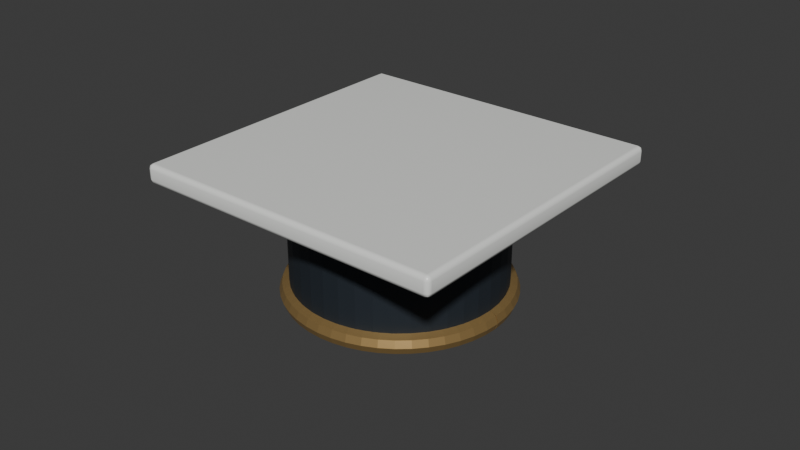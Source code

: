 # Source: recessed-square.blend  (saved by Blender 5.2.44; exported with 4.5.12 LTS)
import bpy
from mathutils import Matrix  # noqa: F401  (used for matrix-valued properties, if any)

bpy.ops.wm.read_factory_settings(use_empty=True)
scene = bpy.context.scene
scene.name = 'Scene'

# ---- collections
col_collection = bpy.data.collections.new('Collection'); scene.collection.children.link(col_collection)

# ---- materials (node trees are filled in below, after node groups)
mat_porcelain_white = bpy.data.materials.new('porcelain-white')
mat_porcelain_white.diffuse_color = (0.87, 0.88, 0.85, 1.0)
mat_graphite_metal = bpy.data.materials.new('graphite-metal')
mat_graphite_metal.diffuse_color = (0.025, 0.034, 0.045, 1.0)
mat_champagne_brass = bpy.data.materials.new('champagne-brass')
mat_champagne_brass.diffuse_color = (0.55, 0.36, 0.14, 1.0)
mat_warm_light = bpy.data.materials.new('warm-light')
mat_warm_light.diffuse_color = (0.98, 0.75, 0.4, 1.0)

# ---- material node trees
mat_porcelain_white.use_nodes = True; mat_porcelain_white.node_tree.nodes.clear()
_N = mat_porcelain_white.node_tree.nodes; _L = mat_porcelain_white.node_tree.links
n0 = _N.new('ShaderNodeBsdfPrincipled'); n0.name = 'Principled BSDF'; n0.location = (-200, 100)
n0.inputs[0].default_value = (0.87, 0.88, 0.85, 1.0)
n0.inputs[2].default_value = 0.32
n0.inputs[10].default_value = 0.005
n1 = _N.new('ShaderNodeOutputMaterial'); n1.name = 'Material Output'; n1.location = (200, 100)
_L.new(n0.outputs[0], n1.inputs[0])
n1.is_active_output = True
mat_graphite_metal.use_nodes = True; mat_graphite_metal.node_tree.nodes.clear()
_N = mat_graphite_metal.node_tree.nodes; _L = mat_graphite_metal.node_tree.links
n0 = _N.new('ShaderNodeBsdfPrincipled'); n0.name = 'Principled BSDF'; n0.location = (-200, 100)
n0.inputs[0].default_value = (0.025, 0.034, 0.045, 1.0)
n0.inputs[1].default_value = 0.3
n0.inputs[2].default_value = 0.55
n0.inputs[10].default_value = 0.005
n1 = _N.new('ShaderNodeOutputMaterial'); n1.name = 'Material Output'; n1.location = (200, 100)
_L.new(n0.outputs[0], n1.inputs[0])
n1.is_active_output = True
mat_champagne_brass.use_nodes = True; mat_champagne_brass.node_tree.nodes.clear()
_N = mat_champagne_brass.node_tree.nodes; _L = mat_champagne_brass.node_tree.links
n0 = _N.new('ShaderNodeBsdfPrincipled'); n0.name = 'Principled BSDF'; n0.location = (-200, 100)
n0.inputs[0].default_value = (0.55, 0.36, 0.14, 1.0)
n0.inputs[1].default_value = 0.7
n0.inputs[2].default_value = 0.38
n0.inputs[10].default_value = 0.005
n1 = _N.new('ShaderNodeOutputMaterial'); n1.name = 'Material Output'; n1.location = (200, 100)
_L.new(n0.outputs[0], n1.inputs[0])
n1.is_active_output = True
mat_warm_light.use_nodes = True; mat_warm_light.node_tree.nodes.clear()
_N = mat_warm_light.node_tree.nodes; _L = mat_warm_light.node_tree.links
n0 = _N.new('ShaderNodeBsdfPrincipled'); n0.name = 'Principled BSDF'; n0.location = (-200, 100)
n0.inputs[0].default_value = (0.98, 0.75, 0.4, 1.0)
n0.inputs[2].default_value = 0.4
n0.inputs[10].default_value = 0.005
n0.inputs[27].default_value = (0.98, 0.75, 0.4, 1.0)
n0.inputs[28].default_value = 0.7
n1 = _N.new('ShaderNodeOutputMaterial'); n1.name = 'Material Output'; n1.location = (200, 100)
_L.new(n0.outputs[0], n1.inputs[0])
n1.is_active_output = True

# ---- world
world_world = bpy.data.worlds.new('World'); scene.world = world_world
world_world.use_nodes = True; world_world.node_tree.nodes.clear()
_N = world_world.node_tree.nodes; _L = world_world.node_tree.links
n0 = _N.new('ShaderNodeOutputWorld'); n0.name = 'World Output'; n0.location = (200, 100)
n1 = _N.new('ShaderNodeBackground'); n1.name = 'Background'; n1.location = (-200, 100)
n1.inputs[0].default_value = (0.05088, 0.05088, 0.05088, 1.0)
_L.new(n1.outputs[0], n0.inputs[0])
n0.is_active_output = True
world_world.color = (0.05088, 0.05088, 0.05088)
world_world.sun_shadow_jitter_overblur = 0.0

# ---- meshes
me_cube_208 = bpy.data.meshes.new('Cube.208')
me_cube_208.from_pydata([(-0.0485, -0.0485, 0.03886), (-0.0485, -0.05, 0.0404), (-0.05, -0.0485, 0.0404), (-0.0485, -0.04956, 0.03931), (-0.04937, -0.04937, 0.03951), (-0.04956, -0.04956, 0.0404), (-0.04956, -0.0485, 0.03931), (-0.0485, -0.05, 0.04347), (-0.0485, -0.0485, 0.045), (-0.05, -0.0485, 0.04347), (-0.0485, -0.04956, 0.04455), (-0.04937, -0.04937, 0.04435), (-0.04956, -0.0485, 0.04455), (-0.04956, -0.04956, 0.04347), (-0.0485, 0.0485, 0.03886), (-0.05, 0.0485, 0.0404), (-0.0485, 0.05, 0.0404), (-0.04956, 0.0485, 0.03931), (-0.04937, 0.04937, 0.03951), (-0.04956, 0.04956, 0.0404), (-0.0485, 0.04956, 0.03931), (-0.0485, 0.0485, 0.045), (-0.0485, 0.05, 0.04347), (-0.05, 0.0485, 0.04347), (-0.0485, 0.04956, 0.04455), (-0.04937, 0.04937, 0.04435), (-0.04956, 0.04956, 0.04347), (-0.04956, 0.0485, 0.04455), (0.0485, -0.0485, 0.03886), (0.05, -0.0485, 0.0404), (0.0485, -0.05, 0.0404), (0.04956, -0.0485, 0.03931), (0.04937, -0.04937, 0.03951), (0.04956, -0.04956, 0.0404), (0.0485, -0.04956, 0.03931), (0.0485, -0.0485, 0.045), (0.0485, -0.05, 0.04347), (0.05, -0.0485, 0.04347), (0.0485, -0.04956, 0.04455), (0.04937, -0.04937, 0.04435), (0.04956, -0.04956, 0.04347), (0.04956, -0.0485, 0.04455), (0.0485, 0.0485, 0.03886), (0.0485, 0.05, 0.0404), (0.05, 0.0485, 0.0404), (0.0485, 0.04956, 0.03931), (0.04937, 0.04937, 0.03951), (0.04956, 0.04956, 0.0404), (0.04956, 0.0485, 0.03931), (0.0485, 0.0485, 0.045), (0.05, 0.0485, 0.04347), (0.0485, 0.05, 0.04347), (0.04956, 0.0485, 0.04455), (0.04937, 0.04937, 0.04435), (0.04956, 0.04956, 0.04347), (0.0485, 0.04956, 0.04455)], [], [(0, 3, 4, 6), (1, 5, 4, 3), (2, 6, 4, 5), (7, 10, 11, 13), (8, 12, 11, 10), (9, 13, 11, 12), (14, 17, 18, 20), (15, 19, 18, 17), (16, 20, 18, 19), (21, 24, 25, 27), (22, 26, 25, 24), (23, 27, 25, 26), (28, 31, 32, 34), (29, 33, 32, 31), (30, 34, 32, 33), (35, 38, 39, 41), (36, 40, 39, 38), (37, 41, 39, 40), (42, 45, 46, 48), (43, 47, 46, 45), (44, 48, 46, 47), (49, 52, 53, 55), (50, 54, 53, 52), (51, 55, 53, 54), (14, 0, 6, 17), (17, 6, 2, 15), (1, 7, 13, 5), (5, 13, 9, 2), (8, 21, 27, 12), (12, 27, 23, 9), (22, 16, 19, 26), (26, 19, 15, 23), (42, 14, 20, 45), (45, 20, 16, 43), (21, 49, 55, 24), (24, 55, 51, 22), (50, 44, 47, 54), (54, 47, 43, 51), (28, 42, 48, 31), (31, 48, 44, 29), (49, 35, 41, 52), (52, 41, 37, 50), (36, 30, 33, 40), (40, 33, 29, 37), (0, 28, 34, 3), (3, 34, 30, 1), (35, 8, 10, 38), (38, 10, 7, 36), (14, 42, 28, 0), (2, 9, 23, 15), (30, 36, 7, 1), (49, 21, 8, 35), (16, 22, 51, 43), (44, 50, 37, 29)])
_uv = me_cube_208.uv_layers.new(name='UVMap')
_uv.uv.foreach_set('vector', [0.1287, 0.7462, 0.1287, 0.75, 0.1266, 0.75, 0.125, 0.7462, 0.4375, 0.9962, 0.4375, 1.0, 0.4014, 1.0, 0.375, 0.9963, 0.4375, 0.00375, 0.375, 0.00375, 0.375, 0.001585, 0.4375, 0.0, 0.5625, 0.9963, 0.625, 0.9963, 0.625, 0.9984, 0.5625, 1.0, 0.8713, 0.7463, 0.875, 0.7462, 0.875, 0.7484, 0.8712, 0.75, 0.5625, 0.00375, 0.5625, 0.0, 0.5986, 0.0, 0.625, 0.00375, 0.1287, 0.5037, 0.125, 0.5037, 0.125, 0.5016, 0.1287, 0.5, 0.4375, 0.2462, 0.4375, 0.25, 0.3882, 0.2508, 0.375, 0.2463, 0.4375, 0.2537, 0.375, 0.2537, 0.3882, 0.2508, 0.4375, 0.25, 0.8712, 0.5037, 0.8712, 0.5, 0.8734, 0.5, 0.875, 0.5038, 0.5625, 0.2537, 0.5625, 0.25, 0.6118, 0.2492, 0.625, 0.2537, 0.5625, 0.2463, 0.625, 0.2463, 0.6118, 0.2492, 0.5625, 0.25, 0.3713, 0.7463, 0.375, 0.7462, 0.3838, 0.75, 0.3731, 0.7519, 0.4375, 0.7462, 0.4375, 0.75, 0.3838, 0.75, 0.375, 0.7462, 0.4375, 0.7537, 0.3731, 0.7519, 0.3838, 0.75, 0.4375, 0.75, 0.6287, 0.7462, 0.6269, 0.7519, 0.6167, 0.7495, 0.625, 0.7462, 0.5625, 0.7537, 0.5625, 0.75, 0.6167, 0.7495, 0.6269, 0.7519, 0.5625, 0.7463, 0.625, 0.7462, 0.6167, 0.7495, 0.5625, 0.75, 0.3713, 0.5037, 0.3731, 0.4981, 0.3833, 0.5005, 0.375, 0.5037, 0.4375, 0.4962, 0.4375, 0.5, 0.3833, 0.5005, 0.3731, 0.4981, 0.4375, 0.5037, 0.375, 0.5037, 0.3833, 0.5005, 0.4375, 0.5, 0.6287, 0.5037, 0.625, 0.5037, 0.6162, 0.5, 0.6269, 0.4981, 0.5625, 0.5038, 0.5625, 0.5, 0.6162, 0.5, 0.625, 0.5037, 0.5625, 0.4963, 0.6269, 0.4981, 0.6162, 0.5, 0.5625, 0.5, 0.1287, 0.5037, 0.1287, 0.7462, 0.125, 0.7462, 0.125, 0.5037, 0.375, 0.2463, 0.375, 0.00375, 0.4375, 0.00375, 0.4375, 0.2462, 0.4375, 0.9962, 0.5625, 0.9963, 0.5625, 1.0, 0.4375, 1.0, 0.4375, 0.0, 0.5625, 0.0, 0.5625, 0.00375, 0.4375, 0.00375, 0.8713, 0.7463, 0.8712, 0.5037, 0.875, 0.5038, 0.875, 0.7462, 0.625, 0.00375, 0.625, 0.2463, 0.5625, 0.2463, 0.5625, 0.00375, 0.5625, 0.2537, 0.4375, 0.2537, 0.4375, 0.25, 0.5625, 0.25, 0.5625, 0.25, 0.4375, 0.25, 0.4375, 0.2462, 0.5625, 0.2463, 0.3713, 0.5037, 0.1287, 0.5037, 0.1287, 0.5, 0.3731, 0.4981, 0.3731, 0.4981, 0.375, 0.2537, 0.4375, 0.2537, 0.4375, 0.4962, 0.8712, 0.5037, 0.6287, 0.5037, 0.6269, 0.4981, 0.8712, 0.5, 0.625, 0.2537, 0.6269, 0.4981, 0.5625, 0.4963, 0.5625, 0.2537, 0.5625, 0.5038, 0.4375, 0.5037, 0.4375, 0.5, 0.5625, 0.5, 0.5625, 0.5, 0.4375, 0.5, 0.4375, 0.4962, 0.5625, 0.4963, 0.3713, 0.7463, 0.3713, 0.5037, 0.375, 0.5037, 0.375, 0.7462, 0.375, 0.7462, 0.375, 0.5037, 0.4375, 0.5037, 0.4375, 0.7462, 0.6287, 0.5037, 0.6287, 0.7462, 0.625, 0.7462, 0.625, 0.5037, 0.625, 0.5037, 0.625, 0.7462, 0.5625, 0.7463, 0.5625, 0.5038, 0.5625, 0.7537, 0.4375, 0.7537, 0.4375, 0.75, 0.5625, 0.75, 0.5625, 0.75, 0.4375, 0.75, 0.4375, 0.7462, 0.5625, 0.7463, 0.1287, 0.7462, 0.3713, 0.7463, 0.3731, 0.7519, 0.1287, 0.75, 0.375, 0.9963, 0.3731, 0.7519, 0.4375, 0.7537, 0.4375, 0.9962, 0.6287, 0.7462, 0.8713, 0.7463, 0.8712, 0.75, 0.6269, 0.7519, 0.6269, 0.7519, 0.625, 0.9963, 0.5625, 0.9963, 0.5625, 0.7537, 0.1287, 0.5037, 0.3713, 0.5037, 0.3713, 0.7463, 0.1287, 0.7462, 0.4375, 0.00375, 0.5625, 0.00375, 0.5625, 0.2463, 0.4375, 0.2462, 0.4375, 0.7537, 0.5625, 0.7537, 0.5625, 0.9963, 0.4375, 0.9962, 0.6287, 0.5037, 0.8712, 0.5037, 0.8713, 0.7463, 0.6287, 0.7462, 0.4375, 0.2537, 0.5625, 0.2537, 0.5625, 0.4963, 0.4375, 0.4962, 0.4375, 0.5037, 0.5625, 0.5038, 0.5625, 0.7463, 0.4375, 0.7462])
me_cube_208.materials.append(mat_porcelain_white)
me_cube_208.update()
me_cube_208.normals_split_custom_set([tuple(v) for v in zip(*[iter([-0.01085, -0.01091, -0.9999, -0.008254, -0.7117, -0.7024, -0.5812, -0.5812, -0.5696, -0.7117, -0.008236, -0.7024, -0.004725, -0.9949, -0.1005, -0.7047, -0.7055, -0.07547, -0.5798, -0.5811, -0.5711, -0.005216, -0.7114, -0.7028, -0.9949, -0.004757, -0.1006, -0.7114, -0.005229, -0.7028, -0.5811, -0.5797, -0.5711, -0.7055, -0.7047, -0.07546, -0.004759, -0.9949, 0.1006, -0.005232, -0.7114, 0.7028, -0.5797, -0.5811, 0.5711, -0.7047, -0.7055, 0.07546, -0.01091, -0.01085, 0.9999, -0.7117, -0.008253, 0.7024, -0.5812, -0.5812, 0.5696, -0.008237, -0.7117, 0.7024, -0.9949, -0.004766, 0.1006, -0.7055, -0.7047, 0.07547, -0.5811, -0.5798, 0.5711, -0.7114, -0.005216, 0.7028, -0.01091, 0.01085, -0.9999, -0.7117, 0.008252, -0.7024, -0.5812, 0.5812, -0.5696, -0.008238, 0.7117, -0.7024, -0.9949, 0.004766, -0.1006, -0.7055, 0.7047, -0.07547, -0.5811, 0.5798, -0.5711, -0.7114, 0.005216, -0.7028, -0.004758, 0.9949, -0.1006, -0.005231, 0.7114, -0.7028, -0.5797, 0.5811, -0.5711, -0.7047, 0.7055, -0.07546, -0.01085, 0.01091, 0.9999, -0.008254, 0.7117, 0.7024, -0.5812, 0.5812, 0.5696, -0.7117, 0.008236, 0.7024, -0.004725, 0.9949, 0.1005, -0.7047, 0.7055, 0.07547, -0.5798, 0.5811, 0.5711, -0.005217, 0.7114, 0.7028, -0.9949, 0.004757, 0.1006, -0.7114, 0.00523, 0.7028, -0.5811, 0.5797, 0.5711, -0.7055, 0.7047, 0.07546, 0.01091, -0.01085, -0.9999, 0.7117, -0.008252, -0.7024, 0.5812, -0.5812, -0.5696, 0.008238, -0.7117, -0.7024, 0.9949, -0.004766, -0.1006, 0.7055, -0.7047, -0.07547, 0.5811, -0.5798, -0.5711, 0.7114, -0.005216, -0.7028, 0.004758, -0.9949, -0.1006, 0.005231, -0.7114, -0.7028, 0.5797, -0.5811, -0.5711, 0.7047, -0.7055, -0.07546, 0.01085, -0.01091, 0.9999, 0.008254, -0.7117, 0.7024, 0.5812, -0.5812, 0.5696, 0.7117, -0.008236, 0.7024, 0.004725, -0.9949, 0.1005, 0.7047, -0.7055, 0.07547, 0.5798, -0.5811, 0.5711, 0.005217, -0.7114, 0.7028, 0.9949, -0.004757, 0.1006, 0.7114, -0.00523, 0.7028, 0.5811, -0.5797, 0.5711, 0.7055, -0.7047, 0.07546, 0.01085, 0.01091, -0.9999, 0.008254, 0.7117, -0.7024, 0.5812, 0.5812, -0.5696, 0.7117, 0.008236, -0.7024, 0.004725, 0.9949, -0.1005, 0.7047, 0.7055, -0.07547, 0.5798, 0.5811, -0.5711, 0.005216, 0.7114, -0.7028, 0.9949, 0.004757, -0.1006, 0.7114, 0.005229, -0.7028, 0.5811, 0.5797, -0.5711, 0.7055, 0.7047, -0.07546, 0.01091, 0.01085, 0.9999, 0.7117, 0.008253, 0.7024, 0.5812, 0.5812, 0.5696, 0.008237, 0.7117, 0.7024, 0.9949, 0.004766, 0.1006, 0.7055, 0.7047, 0.07547, 0.5811, 0.5798, 0.5711, 0.7114, 0.005216, 0.7028, 0.004759, 0.9949, 0.1006, 0.005232, 0.7114, 0.7028, 0.5797, 0.5811, 0.5711, 0.7047, 0.7055, 0.07546, -0.01252, 0.004446, -0.9999, -0.01252, -0.004446, -0.9999, -0.7127, -0.003228, -0.7015, -0.7127, 0.003228, -0.7015, -0.7127, 0.003228, -0.7015, -0.7127, -0.003229, -0.7015, -0.995, -0.004113, -0.09949, -0.995, 0.004113, -0.09949, -0.004146, -0.9942, -0.1073, -0.004146, -0.9942, 0.1073, -0.7047, -0.7047, 0.08234, -0.7047, -0.7047, -0.08235, -0.7047, -0.7047, -0.08234, -0.7047, -0.7047, 0.08234, -0.9942, -0.004143, 0.1073, -0.9942, -0.004143, -0.1073, -0.01252, -0.004446, 0.9999, -0.01252, 0.004446, 0.9999, -0.7127, 0.003228, 0.7015, -0.7127, -0.003228, 0.7015, -0.7127, -0.003228, 0.7015, -0.7127, 0.003228, 0.7015, -0.995, 0.004113, 0.09949, -0.995, -0.004113, 0.09949, -0.004146, 0.9942, 0.1073, -0.004146, 0.9942, -0.1073, -0.7047, 0.7047, -0.08234, -0.7047, 0.7047, 0.08235, -0.7047, 0.7047, 0.08234, -0.7047, 0.7047, -0.08234, -0.9942, 0.004143, -0.1073, -0.9942, 0.004143, 0.1073, 0.004446, 0.01252, -0.9999, -0.004446, 0.01252, -0.9999, -0.003228, 0.7127, -0.7015, 0.003228, 0.7127, -0.7015, 0.003228, 0.7127, -0.7015, -0.003229, 0.7127, -0.7015, -0.004113, 0.995, -0.09949, 0.004113, 0.995, -0.09949, -0.004446, 0.01252, 0.9999, 0.004446, 0.01252, 0.9999, 0.003228, 0.7127, 0.7015, -0.003228, 0.7127, 0.7015, -0.003228, 0.7127, 0.7015, 0.003229, 0.7127, 0.7015, 0.004113, 0.995, 0.09949, -0.004113, 0.995, 0.09949, 0.9942, 0.004143, 0.1073, 0.9942, 0.004143, -0.1073, 0.7047, 0.7047, -0.08234, 0.7047, 0.7047, 0.08234, 0.7047, 0.7047, 0.08234, 0.7047, 0.7047, -0.08235, 0.004146, 0.9942, -0.1073, 0.004146, 0.9942, 0.1073, 0.01252, -0.004446, -0.9999, 0.01252, 0.004446, -0.9999, 0.7127, 0.003228, -0.7015, 0.7127, -0.003228, -0.7015, 0.7127, -0.003228, -0.7015, 0.7127, 0.003229, -0.7015, 0.995, 0.004113, -0.09949, 0.995, -0.004113, -0.09949, 0.01252, 0.004446, 0.9999, 0.01252, -0.004446, 0.9999, 0.7127, -0.003228, 0.7015, 0.7127, 0.003228, 0.7015, 0.7127, 0.003228, 0.7015, 0.7127, -0.003228, 0.7015, 0.995, -0.004113, 0.09949, 0.995, 0.004113, 0.09949, 0.004146, -0.9942, 0.1073, 0.004146, -0.9942, -0.1073, 0.7047, -0.7047, -0.08234, 0.7047, -0.7047, 0.08235, 0.7047, -0.7047, 0.08234, 0.7047, -0.7047, -0.08234, 0.9942, -0.004143, -0.1073, 0.9942, -0.004143, 0.1073, -0.004446, -0.01252, -0.9999, 0.004446, -0.01252, -0.9999, 0.003228, -0.7127, -0.7015, -0.003228, -0.7127, -0.7015, -0.003228, -0.7127, -0.7015, 0.003229, -0.7127, -0.7015, 0.004113, -0.995, -0.09949, -0.004113, -0.995, -0.09949, 0.004446, -0.01252, 0.9999, -0.004446, -0.01252, 0.9999, -0.003228, -0.7127, 0.7015, 0.003228, -0.7127, 0.7015, 0.003228, -0.7127, 0.7015, -0.003229, -0.7127, 0.7015, -0.004113, -0.995, 0.09949, 0.004113, -0.995, 0.09949, -0.004474, 0.004475, -1.0, 0.004475, 0.004474, -1.0, 0.004474, -0.004475, -1.0, -0.004475, -0.004474, -1.0, -0.9942, -0.004132, -0.1073, -0.9942, -0.004132, 0.1073, -0.9942, 0.004132, 0.1073, -0.9942, 0.004132, -0.1073, 0.004132, -0.9942, -0.1073, 0.004132, -0.9942, 0.1073, -0.004132, -0.9942, 0.1073, -0.004132, -0.9942, -0.1073, 0.004474, 0.004475, 1.0, -0.004475, 0.004474, 1.0, -0.004474, -0.004475, 1.0, 0.004475, -0.004474, 1.0, -0.004132, 0.9942, -0.1073, -0.004132, 0.9942, 0.1073, 0.004132, 0.9942, 0.1073, 0.004132, 0.9942, -0.1073, 0.9942, 0.004132, -0.1073, 0.9942, 0.004132, 0.1073, 0.9942, -0.004132, 0.1073, 0.9942, -0.004132, -0.1073])] * 3)])
me_hollow_anti_glare_baffle_001 = bpy.data.meshes.new('Hollow anti-glare baffle.001')
me_hollow_anti_glare_baffle_001.from_pydata([(0.033, 0.0, 0.002045), (0.03259, 0.005162, 0.002045), (0.03138, 0.0102, 0.002045), (0.0294, 0.01498, 0.002045), (0.0267, 0.0194, 0.002045), (0.02333, 0.02333, 0.002045), (0.0194, 0.0267, 0.002045), (0.01498, 0.0294, 0.002045), (0.0102, 0.03138, 0.002045), (0.005162, 0.03259, 0.002045), (2.021e-18, 0.033, 0.002045), (-0.005162, 0.03259, 0.002045), (-0.0102, 0.03138, 0.002045), (-0.01498, 0.0294, 0.002045), (-0.0194, 0.0267, 0.002045), (-0.02333, 0.02333, 0.002045), (-0.0267, 0.0194, 0.002045), (-0.0294, 0.01498, 0.002045), (-0.03138, 0.0102, 0.002045), (-0.03259, 0.005162, 0.002045), (-0.033, 4.041e-18, 0.002045), (-0.03259, -0.005162, 0.002045), (-0.03138, -0.0102, 0.002045), (-0.0294, -0.01498, 0.002045), (-0.0267, -0.0194, 0.002045), (-0.02333, -0.02333, 0.002045), (-0.0194, -0.0267, 0.002045), (-0.01498, -0.0294, 0.002045), (-0.0102, -0.03138, 0.002045), (-0.005162, -0.03259, 0.002045), (-6.062e-18, -0.033, 0.002045), (0.005162, -0.03259, 0.002045), (0.0102, -0.03138, 0.002045), (0.01498, -0.0294, 0.002045), (0.0194, -0.0267, 0.002045), (0.02333, -0.02333, 0.002045), (0.0267, -0.0194, 0.002045), (0.0294, -0.01498, 0.002045), (0.03138, -0.0102, 0.002045), (0.03259, -0.005162, 0.002045), (0.033, 0.0, 0.03784), (0.03259, 0.005162, 0.03784), (0.03138, 0.0102, 0.03784), (0.0294, 0.01498, 0.03784), (0.0267, 0.0194, 0.03784), (0.02333, 0.02333, 0.03784), (0.0194, 0.0267, 0.03784), (0.01498, 0.0294, 0.03784), (0.0102, 0.03138, 0.03784), (0.005162, 0.03259, 0.03784), (2.021e-18, 0.033, 0.03784), (-0.005162, 0.03259, 0.03784), (-0.0102, 0.03138, 0.03784), (-0.01498, 0.0294, 0.03784), (-0.0194, 0.0267, 0.03784), (-0.02333, 0.02333, 0.03784), (-0.0267, 0.0194, 0.03784), (-0.0294, 0.01498, 0.03784), (-0.03138, 0.0102, 0.03784), (-0.03259, 0.005162, 0.03784), (-0.033, 4.041e-18, 0.03784), (-0.03259, -0.005162, 0.03784), (-0.03138, -0.0102, 0.03784), (-0.0294, -0.01498, 0.03784), (-0.0267, -0.0194, 0.03784), (-0.02333, -0.02333, 0.03784), (-0.0194, -0.0267, 0.03784), (-0.01498, -0.0294, 0.03784), (-0.0102, -0.03138, 0.03784), (-0.005162, -0.03259, 0.03784), (-6.062e-18, -0.033, 0.03784), (0.005162, -0.03259, 0.03784), (0.0102, -0.03138, 0.03784), (0.01498, -0.0294, 0.03784), (0.0194, -0.0267, 0.03784), (0.02333, -0.02333, 0.03784), (0.0267, -0.0194, 0.03784), (0.0294, -0.01498, 0.03784), (0.03138, -0.0102, 0.03784), (0.03259, -0.005162, 0.03784), (0.031, 0.0, 0.03784), (0.03062, 0.004849, 0.03784), (0.02948, 0.00958, 0.03784), (0.02762, 0.01407, 0.03784), (0.02508, 0.01822, 0.03784), (0.02192, 0.02192, 0.03784), (0.01822, 0.02508, 0.03784), (0.01407, 0.02762, 0.03784), (0.00958, 0.02948, 0.03784), (0.004849, 0.03062, 0.03784), (1.898e-18, 0.031, 0.03784), (-0.004849, 0.03062, 0.03784), (-0.00958, 0.02948, 0.03784), (-0.01407, 0.02762, 0.03784), (-0.01822, 0.02508, 0.03784), (-0.02192, 0.02192, 0.03784), (-0.02508, 0.01822, 0.03784), (-0.02762, 0.01407, 0.03784), (-0.02948, 0.00958, 0.03784), (-0.03062, 0.004849, 0.03784), (-0.031, 3.796e-18, 0.03784), (-0.03062, -0.004849, 0.03784), (-0.02948, -0.00958, 0.03784), (-0.02762, -0.01407, 0.03784), (-0.02508, -0.01822, 0.03784), (-0.02192, -0.02192, 0.03784), (-0.01822, -0.02508, 0.03784), (-0.01407, -0.02762, 0.03784), (-0.00958, -0.02948, 0.03784), (-0.004849, -0.03062, 0.03784), (-5.695e-18, -0.031, 0.03784), (0.004849, -0.03062, 0.03784), (0.00958, -0.02948, 0.03784), (0.01407, -0.02762, 0.03784), (0.01822, -0.02508, 0.03784), (0.02192, -0.02192, 0.03784), (0.02508, -0.01822, 0.03784), (0.02762, -0.01407, 0.03784), (0.02948, -0.00958, 0.03784), (0.03062, -0.004849, 0.03784), (0.031, 0.0, 0.002045), (0.03062, 0.004849, 0.002045), (0.02948, 0.00958, 0.002045), (0.02762, 0.01407, 0.002045), (0.02508, 0.01822, 0.002045), (0.02192, 0.02192, 0.002045), (0.01822, 0.02508, 0.002045), (0.01407, 0.02762, 0.002045), (0.00958, 0.02948, 0.002045), (0.004849, 0.03062, 0.002045), (1.898e-18, 0.031, 0.002045), (-0.004849, 0.03062, 0.002045), (-0.00958, 0.02948, 0.002045), (-0.01407, 0.02762, 0.002045), (-0.01822, 0.02508, 0.002045), (-0.02192, 0.02192, 0.002045), (-0.02508, 0.01822, 0.002045), (-0.02762, 0.01407, 0.002045), (-0.02948, 0.00958, 0.002045), (-0.03062, 0.004849, 0.002045), (-0.031, 3.796e-18, 0.002045), (-0.03062, -0.004849, 0.002045), (-0.02948, -0.00958, 0.002045), (-0.02762, -0.01407, 0.002045), (-0.02508, -0.01822, 0.002045), (-0.02192, -0.02192, 0.002045), (-0.01822, -0.02508, 0.002045), (-0.01407, -0.02762, 0.002045), (-0.00958, -0.02948, 0.002045), (-0.004849, -0.03062, 0.002045), (-5.695e-18, -0.031, 0.002045), (0.004849, -0.03062, 0.002045), (0.00958, -0.02948, 0.002045), (0.01407, -0.02762, 0.002045), (0.01822, -0.02508, 0.002045), (0.02192, -0.02192, 0.002045), (0.02508, -0.01822, 0.002045), (0.02762, -0.01407, 0.002045), (0.02948, -0.00958, 0.002045), (0.03062, -0.004849, 0.002045)], [], [(0, 1, 41, 40), (1, 2, 42, 41), (2, 3, 43, 42), (3, 4, 44, 43), (4, 5, 45, 44), (5, 6, 46, 45), (6, 7, 47, 46), (7, 8, 48, 47), (8, 9, 49, 48), (9, 10, 50, 49), (10, 11, 51, 50), (11, 12, 52, 51), (12, 13, 53, 52), (13, 14, 54, 53), (14, 15, 55, 54), (15, 16, 56, 55), (16, 17, 57, 56), (17, 18, 58, 57), (18, 19, 59, 58), (19, 20, 60, 59), (20, 21, 61, 60), (21, 22, 62, 61), (22, 23, 63, 62), (23, 24, 64, 63), (24, 25, 65, 64), (25, 26, 66, 65), (26, 27, 67, 66), (27, 28, 68, 67), (28, 29, 69, 68), (29, 30, 70, 69), (30, 31, 71, 70), (31, 32, 72, 71), (32, 33, 73, 72), (33, 34, 74, 73), (34, 35, 75, 74), (35, 36, 76, 75), (36, 37, 77, 76), (37, 38, 78, 77), (38, 39, 79, 78), (39, 0, 40, 79), (40, 41, 81, 80), (41, 42, 82, 81), (42, 43, 83, 82), (43, 44, 84, 83), (44, 45, 85, 84), (45, 46, 86, 85), (46, 47, 87, 86), (47, 48, 88, 87), (48, 49, 89, 88), (49, 50, 90, 89), (50, 51, 91, 90), (51, 52, 92, 91), (52, 53, 93, 92), (53, 54, 94, 93), (54, 55, 95, 94), (55, 56, 96, 95), (56, 57, 97, 96), (57, 58, 98, 97), (58, 59, 99, 98), (59, 60, 100, 99), (60, 61, 101, 100), (61, 62, 102, 101), (62, 63, 103, 102), (63, 64, 104, 103), (64, 65, 105, 104), (65, 66, 106, 105), (66, 67, 107, 106), (67, 68, 108, 107), (68, 69, 109, 108), (69, 70, 110, 109), (70, 71, 111, 110), (71, 72, 112, 111), (72, 73, 113, 112), (73, 74, 114, 113), (74, 75, 115, 114), (75, 76, 116, 115), (76, 77, 117, 116), (77, 78, 118, 117), (78, 79, 119, 118), (79, 40, 80, 119), (80, 81, 121, 120), (81, 82, 122, 121), (82, 83, 123, 122), (83, 84, 124, 123), (84, 85, 125, 124), (85, 86, 126, 125), (86, 87, 127, 126), (87, 88, 128, 127), (88, 89, 129, 128), (89, 90, 130, 129), (90, 91, 131, 130), (91, 92, 132, 131), (92, 93, 133, 132), (93, 94, 134, 133), (94, 95, 135, 134), (95, 96, 136, 135), (96, 97, 137, 136), (97, 98, 138, 137), (98, 99, 139, 138), (99, 100, 140, 139), (100, 101, 141, 140), (101, 102, 142, 141), (102, 103, 143, 142), (103, 104, 144, 143), (104, 105, 145, 144), (105, 106, 146, 145), (106, 107, 147, 146), (107, 108, 148, 147), (108, 109, 149, 148), (109, 110, 150, 149), (110, 111, 151, 150), (111, 112, 152, 151), (112, 113, 153, 152), (113, 114, 154, 153), (114, 115, 155, 154), (115, 116, 156, 155), (116, 117, 157, 156), (117, 118, 158, 157), (118, 119, 159, 158), (119, 80, 120, 159), (120, 121, 1, 0), (121, 122, 2, 1), (122, 123, 3, 2), (123, 124, 4, 3), (124, 125, 5, 4), (125, 126, 6, 5), (126, 127, 7, 6), (127, 128, 8, 7), (128, 129, 9, 8), (129, 130, 10, 9), (130, 131, 11, 10), (131, 132, 12, 11), (132, 133, 13, 12), (133, 134, 14, 13), (134, 135, 15, 14), (135, 136, 16, 15), (136, 137, 17, 16), (137, 138, 18, 17), (138, 139, 19, 18), (139, 140, 20, 19), (140, 141, 21, 20), (141, 142, 22, 21), (142, 143, 23, 22), (143, 144, 24, 23), (144, 145, 25, 24), (145, 146, 26, 25), (146, 147, 27, 26), (147, 148, 28, 27), (148, 149, 29, 28), (149, 150, 30, 29), (150, 151, 31, 30), (151, 152, 32, 31), (152, 153, 33, 32), (153, 154, 34, 33), (154, 155, 35, 34), (155, 156, 36, 35), (156, 157, 37, 36), (157, 158, 38, 37), (158, 159, 39, 38), (159, 120, 0, 39)])
me_hollow_anti_glare_baffle_001.materials.append(mat_graphite_metal)
me_hollow_anti_glare_baffle_001.update()
me_machined_optic_rim_001 = bpy.data.meshes.new('Machined optic rim.001')
me_machined_optic_rim_001.from_pydata([(0.03599, 0.0001962, 0.003068), (0.03512, 0.0001387, 0.0008986), (0.033, 1.201e-20, 0.0), (0.03088, -0.0001387, 0.0008986), (0.03001, -0.0001962, 0.003068), (0.03088, -0.0001387, 0.005238), (0.033, -3.604e-20, 0.006136), (0.03512, 0.0001387, 0.005238), (0.03569, 0.004699, 0.003068), (0.03482, 0.004584, 0.0008987), (0.03272, 0.004307, 4.877e-10), (0.03061, 0.00403, 0.0008987), (0.02974, 0.003916, 0.003068), (0.03061, 0.00403, 0.005238), (0.03272, 0.004307, 0.006136), (0.03482, 0.004584, 0.005238), (0.03477, 0.009317, 0.003068), (0.03392, 0.00909, 0.0008986), (0.03188, 0.008541, 0.0), (0.02983, 0.007992, 0.0008986), (0.02898, 0.007765, 0.003068), (0.02983, 0.007992, 0.005238), (0.03188, 0.008541, 0.006136), (0.03392, 0.00909, 0.005238), (0.03326, 0.01378, 0.003068), (0.03245, 0.01344, 0.0008987), (0.03049, 0.01263, 4.877e-10), (0.02853, 0.01182, 0.0008987), (0.02772, 0.01148, 0.003068), (0.02853, 0.01182, 0.005238), (0.03049, 0.01263, 0.006136), (0.03245, 0.01344, 0.005238), (0.03118, 0.018, 0.003068), (0.03042, 0.01756, 0.0008987), (0.02858, 0.0165, 4.877e-10), (0.02674, 0.01544, 0.0008987), (0.02598, 0.015, 0.003068), (0.02674, 0.01544, 0.005238), (0.02858, 0.0165, 0.006136), (0.03042, 0.01756, 0.005238), (0.02856, 0.02192, 0.003068), (0.02786, 0.02138, 0.0008987), (0.02618, 0.02009, 4.877e-10), (0.0245, 0.0188, 0.0008987), (0.0238, 0.01826, 0.003068), (0.0245, 0.0188, 0.005238), (0.02618, 0.02009, 0.006136), (0.02786, 0.02138, 0.005238), (0.02546, 0.02546, 0.003068), (0.02483, 0.02483, 0.0008987), (0.02333, 0.02333, 9.753e-10), (0.02183, 0.02183, 0.0008987), (0.02121, 0.02121, 0.003068), (0.02183, 0.02183, 0.005238), (0.02333, 0.02333, 0.006136), (0.02483, 0.02483, 0.005238), (0.02192, 0.02856, 0.003068), (0.02138, 0.02786, 0.0008987), (0.02009, 0.02618, 4.877e-10), (0.0188, 0.0245, 0.0008987), (0.01826, 0.0238, 0.003068), (0.0188, 0.0245, 0.005238), (0.02009, 0.02618, 0.006136), (0.02138, 0.02786, 0.005238), (0.018, 0.03118, 0.003068), (0.01756, 0.03042, 0.0008987), (0.0165, 0.02858, 4.877e-10), (0.01544, 0.02674, 0.0008987), (0.015, 0.02598, 0.003068), (0.01544, 0.02674, 0.005238), (0.0165, 0.02858, 0.006136), (0.01756, 0.03042, 0.005238), (0.01378, 0.03326, 0.003068), (0.01344, 0.03245, 0.0008987), (0.01263, 0.03049, 4.877e-10), (0.01182, 0.02853, 0.0008987), (0.01148, 0.02772, 0.003068), (0.01182, 0.02853, 0.005238), (0.01263, 0.03049, 0.006136), (0.01344, 0.03245, 0.005238), (0.009317, 0.03477, 0.003068), (0.00909, 0.03392, 0.0008986), (0.008541, 0.03188, 0.0), (0.007992, 0.02983, 0.0008986), (0.007765, 0.02898, 0.003068), (0.007992, 0.02983, 0.005238), (0.008541, 0.03188, 0.006136), (0.00909, 0.03392, 0.005238), (0.004699, 0.03569, 0.003068), (0.004584, 0.03482, 0.0008987), (0.004307, 0.03272, 4.877e-10), (0.00403, 0.03061, 0.0008987), (0.003916, 0.02974, 0.003068), (0.00403, 0.03061, 0.005238), (0.004307, 0.03272, 0.006136), (0.004584, 0.03482, 0.005238), (2.021e-18, 0.036, 0.003068), (2.021e-18, 0.03512, 0.0008987), (2.021e-18, 0.033, 4.877e-10), (2.021e-18, 0.03088, 0.0008987), (2.021e-18, 0.03, 0.003068), (2.021e-18, 0.03088, 0.005238), (2.021e-18, 0.033, 0.006136), (2.021e-18, 0.03512, 0.005238), (-0.004699, 0.03569, 0.003068), (-0.004584, 0.03482, 0.0008987), (-0.004307, 0.03272, 4.877e-10), (-0.00403, 0.03061, 0.0008987), (-0.003916, 0.02974, 0.003068), (-0.00403, 0.03061, 0.005238), (-0.004307, 0.03272, 0.006136), (-0.004584, 0.03482, 0.005238), (-0.009317, 0.03477, 0.003068), (-0.00909, 0.03392, 0.0008986), (-0.008541, 0.03188, 0.0), (-0.007992, 0.02983, 0.0008986), (-0.007765, 0.02898, 0.003068), (-0.007992, 0.02983, 0.005238), (-0.008541, 0.03188, 0.006136), (-0.00909, 0.03392, 0.005238), (-0.01378, 0.03326, 0.003068), (-0.01344, 0.03245, 0.0008987), (-0.01263, 0.03049, 4.877e-10), (-0.01182, 0.02853, 0.0008987), (-0.01148, 0.02772, 0.003068), (-0.01182, 0.02853, 0.005238), (-0.01263, 0.03049, 0.006136), (-0.01344, 0.03245, 0.005238), (-0.018, 0.03118, 0.003068), (-0.01756, 0.03042, 0.0008987), (-0.0165, 0.02858, 4.877e-10), (-0.01544, 0.02674, 0.0008987), (-0.015, 0.02598, 0.003068), (-0.01544, 0.02674, 0.005238), (-0.0165, 0.02858, 0.006136), (-0.01756, 0.03042, 0.005238), (-0.02192, 0.02856, 0.003068), (-0.02138, 0.02786, 0.0008987), (-0.02009, 0.02618, 4.877e-10), (-0.0188, 0.0245, 0.0008987), (-0.01826, 0.0238, 0.003068), (-0.0188, 0.0245, 0.005238), (-0.02009, 0.02618, 0.006136), (-0.02138, 0.02786, 0.005238), (-0.02546, 0.02546, 0.003068), (-0.02483, 0.02483, 0.0008987), (-0.02333, 0.02333, 9.753e-10), (-0.02183, 0.02183, 0.0008987), (-0.02121, 0.02121, 0.003068), (-0.02183, 0.02183, 0.005238), (-0.02333, 0.02333, 0.006136), (-0.02483, 0.02483, 0.005238), (-0.02856, 0.02192, 0.003068), (-0.02786, 0.02138, 0.0008987), (-0.02618, 0.02009, 4.877e-10), (-0.0245, 0.0188, 0.0008987), (-0.0238, 0.01826, 0.003068), (-0.0245, 0.0188, 0.005238), (-0.02618, 0.02009, 0.006136), (-0.02786, 0.02138, 0.005238), (-0.03118, 0.018, 0.003068), (-0.03042, 0.01756, 0.0008987), (-0.02858, 0.0165, 4.877e-10), (-0.02674, 0.01544, 0.0008987), (-0.02598, 0.015, 0.003068), (-0.02674, 0.01544, 0.005238), (-0.02858, 0.0165, 0.006136), (-0.03042, 0.01756, 0.005238), (-0.03326, 0.01378, 0.003068), (-0.03245, 0.01344, 0.0008987), (-0.03049, 0.01263, 4.877e-10), (-0.02853, 0.01182, 0.0008987), (-0.02772, 0.01148, 0.003068), (-0.02853, 0.01182, 0.005238), (-0.03049, 0.01263, 0.006136), (-0.03245, 0.01344, 0.005238), (-0.03477, 0.009317, 0.003068), (-0.03392, 0.00909, 0.0008986), (-0.03188, 0.008541, 0.0), (-0.02983, 0.007992, 0.0008986), (-0.02898, 0.007765, 0.003068), (-0.02983, 0.007992, 0.005238), (-0.03188, 0.008541, 0.006136), (-0.03392, 0.00909, 0.005238), (-0.03569, 0.004699, 0.003068), (-0.03482, 0.004584, 0.0008987), (-0.03272, 0.004307, 4.877e-10), (-0.03061, 0.00403, 0.0008987), (-0.02974, 0.003916, 0.003068), (-0.03061, 0.00403, 0.005238), (-0.03272, 0.004307, 0.006136), (-0.03482, 0.004584, 0.005238), (-0.036, 4.041e-18, 0.003068), (-0.03512, 4.041e-18, 0.0008987), (-0.033, 4.041e-18, 4.877e-10), (-0.03088, 4.041e-18, 0.0008987), (-0.03, 4.041e-18, 0.003068), (-0.03088, 4.041e-18, 0.005238), (-0.033, 4.041e-18, 0.006136), (-0.03512, 4.041e-18, 0.005238), (-0.03569, -0.004699, 0.003068), (-0.03482, -0.004584, 0.0008987), (-0.03272, -0.004307, 4.877e-10), (-0.03061, -0.00403, 0.0008987), (-0.02974, -0.003916, 0.003068), (-0.03061, -0.00403, 0.005238), (-0.03272, -0.004307, 0.006136), (-0.03482, -0.004584, 0.005238), (-0.03477, -0.009317, 0.003068), (-0.03392, -0.00909, 0.0008986), (-0.03188, -0.008541, 0.0), (-0.02983, -0.007992, 0.0008986), (-0.02898, -0.007765, 0.003068), (-0.02983, -0.007992, 0.005238), (-0.03188, -0.008541, 0.006136), (-0.03392, -0.00909, 0.005238), (-0.03326, -0.01378, 0.003068), (-0.03245, -0.01344, 0.0008987), (-0.03049, -0.01263, 4.877e-10), (-0.02853, -0.01182, 0.0008987), (-0.02772, -0.01148, 0.003068), (-0.02853, -0.01182, 0.005238), (-0.03049, -0.01263, 0.006136), (-0.03245, -0.01344, 0.005238), (-0.03118, -0.018, 0.003068), (-0.03042, -0.01756, 0.0008987), (-0.02858, -0.0165, 4.877e-10), (-0.02674, -0.01544, 0.0008987), (-0.02598, -0.015, 0.003068), (-0.02674, -0.01544, 0.005238), (-0.02858, -0.0165, 0.006136), (-0.03042, -0.01756, 0.005238), (-0.02856, -0.02192, 0.003068), (-0.02786, -0.02138, 0.0008987), (-0.02618, -0.02009, 4.877e-10), (-0.0245, -0.0188, 0.0008987), (-0.0238, -0.01826, 0.003068), (-0.0245, -0.0188, 0.005238), (-0.02618, -0.02009, 0.006136), (-0.02786, -0.02138, 0.005238), (-0.02546, -0.02546, 0.003068), (-0.02483, -0.02483, 0.0008987), (-0.02333, -0.02333, 9.753e-10), (-0.02183, -0.02183, 0.0008987), (-0.02121, -0.02121, 0.003068), (-0.02183, -0.02183, 0.005238), (-0.02333, -0.02333, 0.006136), (-0.02483, -0.02483, 0.005238), (-0.02192, -0.02856, 0.003068), (-0.02138, -0.02786, 0.0008987), (-0.02009, -0.02618, 4.877e-10), (-0.0188, -0.0245, 0.0008987), (-0.01826, -0.0238, 0.003068), (-0.0188, -0.0245, 0.005238), (-0.02009, -0.02618, 0.006136), (-0.02138, -0.02786, 0.005238), (-0.018, -0.03118, 0.003068), (-0.01756, -0.03042, 0.0008987), (-0.0165, -0.02858, 4.877e-10), (-0.01544, -0.02674, 0.0008987), (-0.015, -0.02598, 0.003068), (-0.01544, -0.02674, 0.005238), (-0.0165, -0.02858, 0.006136), (-0.01756, -0.03042, 0.005238), (-0.01378, -0.03326, 0.003068), (-0.01344, -0.03245, 0.0008987), (-0.01263, -0.03049, 4.877e-10), (-0.01182, -0.02853, 0.0008987), (-0.01148, -0.02772, 0.003068), (-0.01182, -0.02853, 0.005238), (-0.01263, -0.03049, 0.006136), (-0.01344, -0.03245, 0.005238), (-0.009317, -0.03477, 0.003068), (-0.00909, -0.03392, 0.0008986), (-0.008541, -0.03188, 0.0), (-0.007992, -0.02983, 0.0008986), (-0.007765, -0.02898, 0.003068), (-0.007992, -0.02983, 0.005238), (-0.008541, -0.03188, 0.006136), (-0.00909, -0.03392, 0.005238), (-0.004699, -0.03569, 0.003068), (-0.004584, -0.03482, 0.0008987), (-0.004307, -0.03272, 4.877e-10), (-0.00403, -0.03061, 0.0008987), (-0.003916, -0.02974, 0.003068), (-0.00403, -0.03061, 0.005238), (-0.004307, -0.03272, 0.006136), (-0.004584, -0.03482, 0.005238), (-6.062e-18, -0.036, 0.003068), (-6.062e-18, -0.03512, 0.0008987), (-6.062e-18, -0.033, 4.877e-10), (-6.062e-18, -0.03088, 0.0008987), (-6.062e-18, -0.03, 0.003068), (-6.062e-18, -0.03088, 0.005238), (-6.062e-18, -0.033, 0.006136), (-6.062e-18, -0.03512, 0.005238), (0.004699, -0.03569, 0.003068), (0.004584, -0.03482, 0.0008987), (0.004307, -0.03272, 4.877e-10), (0.00403, -0.03061, 0.0008987), (0.003916, -0.02974, 0.003068), (0.00403, -0.03061, 0.005238), (0.004307, -0.03272, 0.006136), (0.004584, -0.03482, 0.005238), (0.009317, -0.03477, 0.003068), (0.00909, -0.03392, 0.0008986), (0.008541, -0.03188, 0.0), (0.007992, -0.02983, 0.0008986), (0.007765, -0.02898, 0.003068), (0.007992, -0.02983, 0.005238), (0.008541, -0.03188, 0.006136), (0.00909, -0.03392, 0.005238), (0.01378, -0.03326, 0.003068), (0.01344, -0.03245, 0.0008987), (0.01263, -0.03049, 4.877e-10), (0.01182, -0.02853, 0.0008987), (0.01148, -0.02772, 0.003068), (0.01182, -0.02853, 0.005238), (0.01263, -0.03049, 0.006136), (0.01344, -0.03245, 0.005238), (0.018, -0.03118, 0.003068), (0.01756, -0.03042, 0.0008987), (0.0165, -0.02858, 4.877e-10), (0.01544, -0.02674, 0.0008987), (0.015, -0.02598, 0.003068), (0.01544, -0.02674, 0.005238), (0.0165, -0.02858, 0.006136), (0.01756, -0.03042, 0.005238), (0.02192, -0.02856, 0.003068), (0.02138, -0.02786, 0.0008987), (0.02009, -0.02618, 4.877e-10), (0.0188, -0.0245, 0.0008987), (0.01826, -0.0238, 0.003068), (0.0188, -0.0245, 0.005238), (0.02009, -0.02618, 0.006136), (0.02138, -0.02786, 0.005238), (0.02546, -0.02546, 0.003068), (0.02483, -0.02483, 0.0008987), (0.02333, -0.02333, 9.753e-10), (0.02183, -0.02183, 0.0008987), (0.02121, -0.02121, 0.003068), (0.02183, -0.02183, 0.005238), (0.02333, -0.02333, 0.006136), (0.02483, -0.02483, 0.005238), (0.02856, -0.02192, 0.003068), (0.02786, -0.02138, 0.0008987), (0.02618, -0.02009, 4.877e-10), (0.0245, -0.0188, 0.0008987), (0.0238, -0.01826, 0.003068), (0.0245, -0.0188, 0.005238), (0.02618, -0.02009, 0.006136), (0.02786, -0.02138, 0.005238), (0.03118, -0.018, 0.003068), (0.03042, -0.01756, 0.0008987), (0.02858, -0.0165, 4.877e-10), (0.02674, -0.01544, 0.0008987), (0.02598, -0.015, 0.003068), (0.02674, -0.01544, 0.005238), (0.02858, -0.0165, 0.006136), (0.03042, -0.01756, 0.005238), (0.03326, -0.01378, 0.003068), (0.03245, -0.01344, 0.0008987), (0.03049, -0.01263, 4.877e-10), (0.02853, -0.01182, 0.0008987), (0.02772, -0.01148, 0.003068), (0.02853, -0.01182, 0.005238), (0.03049, -0.01263, 0.006136), (0.03245, -0.01344, 0.005238), (0.03477, -0.009317, 0.003068), (0.03392, -0.00909, 0.0008986), (0.03188, -0.008541, 0.0), (0.02983, -0.007992, 0.0008986), (0.02898, -0.007765, 0.003068), (0.02983, -0.007992, 0.005238), (0.03188, -0.008541, 0.006136), (0.03392, -0.00909, 0.005238), (0.03569, -0.004699, 0.003068), (0.03482, -0.004584, 0.0008987), (0.03272, -0.004307, 4.877e-10), (0.03061, -0.00403, 0.0008987), (0.02974, -0.003916, 0.003068), (0.03061, -0.00403, 0.005238), (0.03272, -0.004307, 0.006136), (0.03482, -0.004584, 0.005238), (0.03599, -0.0001962, 0.003068), (0.03512, -0.0001387, 0.0008986), (0.033, -8.095e-18, 0.0), (0.03088, 0.0001387, 0.0008986), (0.03001, 0.0001962, 0.003068), (0.03088, 0.0001387, 0.005238), (0.033, -8.047e-18, 0.006136), (0.03512, -0.0001387, 0.005238)], [], [(0, 1, 9, 8), (1, 2, 10, 9), (2, 3, 11, 10), (3, 4, 12, 11), (4, 5, 13, 12), (5, 6, 14, 13), (6, 7, 15, 14), (7, 0, 8, 15), (8, 9, 17, 16), (9, 10, 18, 17), (10, 11, 19, 18), (11, 12, 20, 19), (12, 13, 21, 20), (13, 14, 22, 21), (14, 15, 23, 22), (15, 8, 16, 23), (16, 17, 25, 24), (17, 18, 26, 25), (18, 19, 27, 26), (19, 20, 28, 27), (20, 21, 29, 28), (21, 22, 30, 29), (22, 23, 31, 30), (23, 16, 24, 31), (24, 25, 33, 32), (25, 26, 34, 33), (26, 27, 35, 34), (27, 28, 36, 35), (28, 29, 37, 36), (29, 30, 38, 37), (30, 31, 39, 38), (31, 24, 32, 39), (32, 33, 41, 40), (33, 34, 42, 41), (34, 35, 43, 42), (35, 36, 44, 43), (36, 37, 45, 44), (37, 38, 46, 45), (38, 39, 47, 46), (39, 32, 40, 47), (40, 41, 49, 48), (41, 42, 50, 49), (42, 43, 51, 50), (43, 44, 52, 51), (44, 45, 53, 52), (45, 46, 54, 53), (46, 47, 55, 54), (47, 40, 48, 55), (48, 49, 57, 56), (49, 50, 58, 57), (50, 51, 59, 58), (51, 52, 60, 59), (52, 53, 61, 60), (53, 54, 62, 61), (54, 55, 63, 62), (55, 48, 56, 63), (56, 57, 65, 64), (57, 58, 66, 65), (58, 59, 67, 66), (59, 60, 68, 67), (60, 61, 69, 68), (61, 62, 70, 69), (62, 63, 71, 70), (63, 56, 64, 71), (64, 65, 73, 72), (65, 66, 74, 73), (66, 67, 75, 74), (67, 68, 76, 75), (68, 69, 77, 76), (69, 70, 78, 77), (70, 71, 79, 78), (71, 64, 72, 79), (72, 73, 81, 80), (73, 74, 82, 81), (74, 75, 83, 82), (75, 76, 84, 83), (76, 77, 85, 84), (77, 78, 86, 85), (78, 79, 87, 86), (79, 72, 80, 87), (80, 81, 89, 88), (81, 82, 90, 89), (82, 83, 91, 90), (83, 84, 92, 91), (84, 85, 93, 92), (85, 86, 94, 93), (86, 87, 95, 94), (87, 80, 88, 95), (88, 89, 97, 96), (89, 90, 98, 97), (90, 91, 99, 98), (91, 92, 100, 99), (92, 93, 101, 100), (93, 94, 102, 101), (94, 95, 103, 102), (95, 88, 96, 103), (96, 97, 105, 104), (97, 98, 106, 105), (98, 99, 107, 106), (99, 100, 108, 107), (100, 101, 109, 108), (101, 102, 110, 109), (102, 103, 111, 110), (103, 96, 104, 111), (104, 105, 113, 112), (105, 106, 114, 113), (106, 107, 115, 114), (107, 108, 116, 115), (108, 109, 117, 116), (109, 110, 118, 117), (110, 111, 119, 118), (111, 104, 112, 119), (112, 113, 121, 120), (113, 114, 122, 121), (114, 115, 123, 122), (115, 116, 124, 123), (116, 117, 125, 124), (117, 118, 126, 125), (118, 119, 127, 126), (119, 112, 120, 127), (120, 121, 129, 128), (121, 122, 130, 129), (122, 123, 131, 130), (123, 124, 132, 131), (124, 125, 133, 132), (125, 126, 134, 133), (126, 127, 135, 134), (127, 120, 128, 135), (128, 129, 137, 136), (129, 130, 138, 137), (130, 131, 139, 138), (131, 132, 140, 139), (132, 133, 141, 140), (133, 134, 142, 141), (134, 135, 143, 142), (135, 128, 136, 143), (136, 137, 145, 144), (137, 138, 146, 145), (138, 139, 147, 146), (139, 140, 148, 147), (140, 141, 149, 148), (141, 142, 150, 149), (142, 143, 151, 150), (143, 136, 144, 151), (144, 145, 153, 152), (145, 146, 154, 153), (146, 147, 155, 154), (147, 148, 156, 155), (148, 149, 157, 156), (149, 150, 158, 157), (150, 151, 159, 158), (151, 144, 152, 159), (152, 153, 161, 160), (153, 154, 162, 161), (154, 155, 163, 162), (155, 156, 164, 163), (156, 157, 165, 164), (157, 158, 166, 165), (158, 159, 167, 166), (159, 152, 160, 167), (160, 161, 169, 168), (161, 162, 170, 169), (162, 163, 171, 170), (163, 164, 172, 171), (164, 165, 173, 172), (165, 166, 174, 173), (166, 167, 175, 174), (167, 160, 168, 175), (168, 169, 177, 176), (169, 170, 178, 177), (170, 171, 179, 178), (171, 172, 180, 179), (172, 173, 181, 180), (173, 174, 182, 181), (174, 175, 183, 182), (175, 168, 176, 183), (176, 177, 185, 184), (177, 178, 186, 185), (178, 179, 187, 186), (179, 180, 188, 187), (180, 181, 189, 188), (181, 182, 190, 189), (182, 183, 191, 190), (183, 176, 184, 191), (184, 185, 193, 192), (185, 186, 194, 193), (186, 187, 195, 194), (187, 188, 196, 195), (188, 189, 197, 196), (189, 190, 198, 197), (190, 191, 199, 198), (191, 184, 192, 199), (192, 193, 201, 200), (193, 194, 202, 201), (194, 195, 203, 202), (195, 196, 204, 203), (196, 197, 205, 204), (197, 198, 206, 205), (198, 199, 207, 206), (199, 192, 200, 207), (200, 201, 209, 208), (201, 202, 210, 209), (202, 203, 211, 210), (203, 204, 212, 211), (204, 205, 213, 212), (205, 206, 214, 213), (206, 207, 215, 214), (207, 200, 208, 215), (208, 209, 217, 216), (209, 210, 218, 217), (210, 211, 219, 218), (211, 212, 220, 219), (212, 213, 221, 220), (213, 214, 222, 221), (214, 215, 223, 222), (215, 208, 216, 223), (216, 217, 225, 224), (217, 218, 226, 225), (218, 219, 227, 226), (219, 220, 228, 227), (220, 221, 229, 228), (221, 222, 230, 229), (222, 223, 231, 230), (223, 216, 224, 231), (224, 225, 233, 232), (225, 226, 234, 233), (226, 227, 235, 234), (227, 228, 236, 235), (228, 229, 237, 236), (229, 230, 238, 237), (230, 231, 239, 238), (231, 224, 232, 239), (232, 233, 241, 240), (233, 234, 242, 241), (234, 235, 243, 242), (235, 236, 244, 243), (236, 237, 245, 244), (237, 238, 246, 245), (238, 239, 247, 246), (239, 232, 240, 247), (240, 241, 249, 248), (241, 242, 250, 249), (242, 243, 251, 250), (243, 244, 252, 251), (244, 245, 253, 252), (245, 246, 254, 253), (246, 247, 255, 254), (247, 240, 248, 255), (248, 249, 257, 256), (249, 250, 258, 257), (250, 251, 259, 258), (251, 252, 260, 259), (252, 253, 261, 260), (253, 254, 262, 261), (254, 255, 263, 262), (255, 248, 256, 263), (256, 257, 265, 264), (257, 258, 266, 265), (258, 259, 267, 266), (259, 260, 268, 267), (260, 261, 269, 268), (261, 262, 270, 269), (262, 263, 271, 270), (263, 256, 264, 271), (264, 265, 273, 272), (265, 266, 274, 273), (266, 267, 275, 274), (267, 268, 276, 275), (268, 269, 277, 276), (269, 270, 278, 277), (270, 271, 279, 278), (271, 264, 272, 279), (272, 273, 281, 280), (273, 274, 282, 281), (274, 275, 283, 282), (275, 276, 284, 283), (276, 277, 285, 284), (277, 278, 286, 285), (278, 279, 287, 286), (279, 272, 280, 287), (280, 281, 289, 288), (281, 282, 290, 289), (282, 283, 291, 290), (283, 284, 292, 291), (284, 285, 293, 292), (285, 286, 294, 293), (286, 287, 295, 294), (287, 280, 288, 295), (288, 289, 297, 296), (289, 290, 298, 297), (290, 291, 299, 298), (291, 292, 300, 299), (292, 293, 301, 300), (293, 294, 302, 301), (294, 295, 303, 302), (295, 288, 296, 303), (296, 297, 305, 304), (297, 298, 306, 305), (298, 299, 307, 306), (299, 300, 308, 307), (300, 301, 309, 308), (301, 302, 310, 309), (302, 303, 311, 310), (303, 296, 304, 311), (304, 305, 313, 312), (305, 306, 314, 313), (306, 307, 315, 314), (307, 308, 316, 315), (308, 309, 317, 316), (309, 310, 318, 317), (310, 311, 319, 318), (311, 304, 312, 319), (312, 313, 321, 320), (313, 314, 322, 321), (314, 315, 323, 322), (315, 316, 324, 323), (316, 317, 325, 324), (317, 318, 326, 325), (318, 319, 327, 326), (319, 312, 320, 327), (320, 321, 329, 328), (321, 322, 330, 329), (322, 323, 331, 330), (323, 324, 332, 331), (324, 325, 333, 332), (325, 326, 334, 333), (326, 327, 335, 334), (327, 320, 328, 335), (328, 329, 337, 336), (329, 330, 338, 337), (330, 331, 339, 338), (331, 332, 340, 339), (332, 333, 341, 340), (333, 334, 342, 341), (334, 335, 343, 342), (335, 328, 336, 343), (336, 337, 345, 344), (337, 338, 346, 345), (338, 339, 347, 346), (339, 340, 348, 347), (340, 341, 349, 348), (341, 342, 350, 349), (342, 343, 351, 350), (343, 336, 344, 351), (344, 345, 353, 352), (345, 346, 354, 353), (346, 347, 355, 354), (347, 348, 356, 355), (348, 349, 357, 356), (349, 350, 358, 357), (350, 351, 359, 358), (351, 344, 352, 359), (352, 353, 361, 360), (353, 354, 362, 361), (354, 355, 363, 362), (355, 356, 364, 363), (356, 357, 365, 364), (357, 358, 366, 365), (358, 359, 367, 366), (359, 352, 360, 367), (360, 361, 369, 368), (361, 362, 370, 369), (362, 363, 371, 370), (363, 364, 372, 371), (364, 365, 373, 372), (365, 366, 374, 373), (366, 367, 375, 374), (367, 360, 368, 375), (368, 369, 377, 376), (369, 370, 378, 377), (370, 371, 379, 378), (371, 372, 380, 379), (372, 373, 381, 380), (373, 374, 382, 381), (374, 375, 383, 382), (375, 368, 376, 383), (376, 377, 385, 384), (377, 378, 386, 385), (378, 379, 387, 386), (379, 380, 388, 387), (380, 381, 389, 388), (381, 382, 390, 389), (382, 383, 391, 390), (383, 376, 384, 391), (7, 6, 5, 4, 3, 2, 1, 0), (384, 385, 386, 387, 388, 389, 390, 391)])
me_machined_optic_rim_001.materials.append(mat_champagne_brass)
me_machined_optic_rim_001.update()
me_cone_150 = bpy.data.meshes.new('Cone.150')
me_cone_150.from_pydata([(0.0, 0.02145, 0.004602), (0.0, 0.02145, 0.00767), (0.004185, 0.02104, 0.004602), (0.004185, 0.02104, 0.00767), (0.008209, 0.01982, 0.004602), (0.008209, 0.01982, 0.00767), (0.01192, 0.01784, 0.004602), (0.01192, 0.01784, 0.00767), (0.01517, 0.01517, 0.004602), (0.01517, 0.01517, 0.00767), (0.01784, 0.01192, 0.004602), (0.01784, 0.01192, 0.00767), (0.01982, 0.008209, 0.004602), (0.01982, 0.008209, 0.00767), (0.02104, 0.004185, 0.004602), (0.02104, 0.004185, 0.00767), (0.02145, 0.0, 0.004602), (0.02145, 0.0, 0.00767), (0.02104, -0.004185, 0.004602), (0.02104, -0.004185, 0.00767), (0.01982, -0.008209, 0.004602), (0.01982, -0.008209, 0.00767), (0.01784, -0.01192, 0.004602), (0.01784, -0.01192, 0.00767), (0.01517, -0.01517, 0.004602), (0.01517, -0.01517, 0.00767), (0.01192, -0.01784, 0.004602), (0.01192, -0.01784, 0.00767), (0.008209, -0.01982, 0.004602), (0.008209, -0.01982, 0.00767), (0.004185, -0.02104, 0.004602), (0.004185, -0.02104, 0.00767), (0.0, -0.02145, 0.004602), (0.0, -0.02145, 0.00767), (-0.004185, -0.02104, 0.004602), (-0.004185, -0.02104, 0.00767), (-0.008209, -0.01982, 0.004602), (-0.008209, -0.01982, 0.00767), (-0.01192, -0.01784, 0.004602), (-0.01192, -0.01784, 0.00767), (-0.01517, -0.01517, 0.004602), (-0.01517, -0.01517, 0.00767), (-0.01784, -0.01192, 0.004602), (-0.01784, -0.01192, 0.00767), (-0.01982, -0.008209, 0.004602), (-0.01982, -0.008209, 0.00767), (-0.02104, -0.004185, 0.004602), (-0.02104, -0.004185, 0.00767), (-0.02145, 0.0, 0.004602), (-0.02145, 0.0, 0.00767), (-0.02104, 0.004185, 0.004602), (-0.02104, 0.004185, 0.00767), (-0.01982, 0.008209, 0.004602), (-0.01982, 0.008209, 0.00767), (-0.01784, 0.01192, 0.004602), (-0.01784, 0.01192, 0.00767), (-0.01517, 0.01517, 0.004602), (-0.01517, 0.01517, 0.00767), (-0.01192, 0.01784, 0.004602), (-0.01192, 0.01784, 0.00767), (-0.008209, 0.01982, 0.004602), (-0.008209, 0.01982, 0.00767), (-0.004185, 0.02104, 0.004602), (-0.004185, 0.02104, 0.00767)], [], [(0, 1, 3, 2), (2, 3, 5, 4), (4, 5, 7, 6), (6, 7, 9, 8), (8, 9, 11, 10), (10, 11, 13, 12), (12, 13, 15, 14), (14, 15, 17, 16), (16, 17, 19, 18), (18, 19, 21, 20), (20, 21, 23, 22), (22, 23, 25, 24), (24, 25, 27, 26), (26, 27, 29, 28), (28, 29, 31, 30), (30, 31, 33, 32), (32, 33, 35, 34), (34, 35, 37, 36), (36, 37, 39, 38), (38, 39, 41, 40), (40, 41, 43, 42), (42, 43, 45, 44), (44, 45, 47, 46), (46, 47, 49, 48), (48, 49, 51, 50), (50, 51, 53, 52), (52, 53, 55, 54), (54, 55, 57, 56), (56, 57, 59, 58), (58, 59, 61, 60), (3, 1, 63, 61, 59, 57, 55, 53, 51, 49, 47, 45, 43, 41, 39, 37, 35, 33, 31, 29, 27, 25, 23, 21, 19, 17, 15, 13, 11, 9, 7, 5), (60, 61, 63, 62), (62, 63, 1, 0), (0, 2, 4, 6, 8, 10, 12, 14, 16, 18, 20, 22, 24, 26, 28, 30, 32, 34, 36, 38, 40, 42, 44, 46, 48, 50, 52, 54, 56, 58, 60, 62)])
me_cone_150.polygons.foreach_set('use_smooth', [1, 1, 1, 1, 1, 1, 1, 1, 1, 1, 1, 1, 1, 1, 1, 1, 1, 1, 1, 1, 1, 1, 1, 1, 1, 1, 1, 1, 1, 1, 0, 1, 1, 0])
_uv = me_cone_150.uv_layers.new(name='UVMap')
_uv.uv.foreach_set('vector', [1.0, 0.5, 1.0, 1.0, 0.9688, 1.0, 0.9688, 0.5, 0.9688, 0.5, 0.9688, 1.0, 0.9375, 1.0, 0.9375, 0.5, 0.9375, 0.5, 0.9375, 1.0, 0.9062, 1.0, 0.9062, 0.5, 0.9062, 0.5, 0.9062, 1.0, 0.875, 1.0, 0.875, 0.5, 0.875, 0.5, 0.875, 1.0, 0.8438, 1.0, 0.8438, 0.5, 0.8438, 0.5, 0.8438, 1.0, 0.8125, 1.0, 0.8125, 0.5, 0.8125, 0.5, 0.8125, 1.0, 0.7812, 1.0, 0.7812, 0.5, 0.7812, 0.5, 0.7812, 1.0, 0.75, 1.0, 0.75, 0.5, 0.75, 0.5, 0.75, 1.0, 0.7188, 1.0, 0.7188, 0.5, 0.7188, 0.5, 0.7188, 1.0, 0.6875, 1.0, 0.6875, 0.5, 0.6875, 0.5, 0.6875, 1.0, 0.6562, 1.0, 0.6562, 0.5, 0.6562, 0.5, 0.6562, 1.0, 0.625, 1.0, 0.625, 0.5, 0.625, 0.5, 0.625, 1.0, 0.5938, 1.0, 0.5938, 0.5, 0.5938, 0.5, 0.5938, 1.0, 0.5625, 1.0, 0.5625, 0.5, 0.5625, 0.5, 0.5625, 1.0, 0.5312, 1.0, 0.5312, 0.5, 0.5312, 0.5, 0.5312, 1.0, 0.5, 1.0, 0.5, 0.5, 0.5, 0.5, 0.5, 1.0, 0.4688, 1.0, 0.4688, 0.5, 0.4688, 0.5, 0.4688, 1.0, 0.4375, 1.0, 0.4375, 0.5, 0.4375, 0.5, 0.4375, 1.0, 0.4062, 1.0, 0.4062, 0.5, 0.4062, 0.5, 0.4062, 1.0, 0.375, 1.0, 0.375, 0.5, 0.375, 0.5, 0.375, 1.0, 0.3438, 1.0, 0.3438, 0.5, 0.3438, 0.5, 0.3438, 1.0, 0.3125, 1.0, 0.3125, 0.5, 0.3125, 0.5, 0.3125, 1.0, 0.2812, 1.0, 0.2812, 0.5, 0.2812, 0.5, 0.2812, 1.0, 0.25, 1.0, 0.25, 0.5, 0.25, 0.5, 0.25, 1.0, 0.2188, 1.0, 0.2188, 0.5, 0.2188, 0.5, 0.2188, 1.0, 0.1875, 1.0, 0.1875, 0.5, 0.1875, 0.5, 0.1875, 1.0, 0.1562, 1.0, 0.1562, 0.5, 0.1562, 0.5, 0.1562, 1.0, 0.125, 1.0, 0.125, 0.5, 0.125, 0.5, 0.125, 1.0, 0.09375, 1.0, 0.09375, 0.5, 0.09375, 0.5, 0.09375, 1.0, 0.0625, 1.0, 0.0625, 0.5, 0.2968, 0.4854, 0.25, 0.49, 0.2032, 0.4854, 0.1582, 0.4717, 0.1167, 0.4496, 0.08029, 0.4197, 0.05045, 0.3833, 0.02827, 0.3418, 0.01461, 0.2968, 0.01, 0.25, 0.01461, 0.2032, 0.02827, 0.1582, 0.05045, 0.1167, 0.08029, 0.08029, 0.1167, 0.05045, 0.1582, 0.02827, 0.2032, 0.01461, 0.25, 0.01, 0.2968, 0.01461, 0.3418, 0.02827, 0.3833, 0.05045, 0.4197, 0.08029, 0.4496, 0.1167, 0.4717, 0.1582, 0.4854, 0.2032, 0.49, 0.25, 0.4854, 0.2968, 0.4717, 0.3418, 0.4496, 0.3833, 0.4197, 0.4197, 0.3833, 0.4496, 0.3418, 0.4717, 0.0625, 0.5, 0.0625, 1.0, 0.03125, 1.0, 0.03125, 0.5, 0.03125, 0.5, 0.03125, 1.0, 0.0, 1.0, 0.0, 0.5, 0.75, 0.49, 0.7968, 0.4854, 0.8418, 0.4717, 0.8833, 0.4496, 0.9197, 0.4197, 0.9496, 0.3833, 0.9717, 0.3418, 0.9854, 0.2968, 0.99, 0.25, 0.9854, 0.2032, 0.9717, 0.1582, 0.9496, 0.1167, 0.9197, 0.08029, 0.8833, 0.05045, 0.8418, 0.02827, 0.7968, 0.01461, 0.75, 0.01, 0.7032, 0.01461, 0.6582, 0.02827, 0.6167, 0.05045, 0.5803, 0.08029, 0.5504, 0.1167, 0.5283, 0.1582, 0.5146, 0.2032, 0.51, 0.25, 0.5146, 0.2968, 0.5283, 0.3418, 0.5504, 0.3833, 0.5803, 0.4197, 0.6167, 0.4496, 0.6582, 0.4717, 0.7032, 0.4854])
me_cone_150.materials.append(mat_warm_light)
me_cone_150.update()

# ---- objects
ob_thin_ceiling_trim = bpy.data.objects.new('Thin ceiling trim', me_cube_208)
ob_hollow_anti_glare_baffle = bpy.data.objects.new('Hollow anti-glare baffle', me_hollow_anti_glare_baffle_001)
ob_machined_optic_rim = bpy.data.objects.new('Machined optic rim', me_machined_optic_rim_001)
ob_recessed_warm_optic = bpy.data.objects.new('Recessed warm optic', me_cone_150)

# ---- transforms, parenting, visibility, modifiers, constraints
ob_thin_ceiling_trim.location = (0.0, 0.0, 0.0)
ob_hollow_anti_glare_baffle.location = (0.0, 0.0, 0.0)
ob_machined_optic_rim.location = (0.0, 0.0, 0.0)
ob_recessed_warm_optic.location = (0.0, 0.0, 0.0)

# ---- collection membership
col_collection.objects.link(ob_thin_ceiling_trim)
col_collection.objects.link(ob_hollow_anti_glare_baffle)
col_collection.objects.link(ob_machined_optic_rim)
col_collection.objects.link(ob_recessed_warm_optic)

# ---- scene / render settings (as saved in the file)
scene.frame_start = 1; scene.frame_end = 250; scene.frame_set(1)
scene.render.engine = 'BLENDER_EEVEE_NEXT'
scene.render.bake_bias = 0.0
scene.render.bake_samples = 0
scene.render.compositor_device = 'GPU'
scene.eevee.use_volume_custom_range = False
scene.eevee.fast_gi_thickness_near = 0.1
scene.eevee.fast_gi_thickness_far = 0.0
scene.eevee.ray_tracing_options.screen_trace_thickness = 0.1
bpy.context.view_layer.update()

# ---- added for rendering (the .blend has no active camera and no usable light): camera, sun
cam_auto = bpy.data.cameras.new('AutoCamera')
cam_auto.lens = 50.0
cam_auto.sensor_width = 36.0
cam_auto.clip_end = 1000.0
ob_auto_camera = bpy.data.objects.new('AutoCamera', cam_auto)
scene.collection.objects.link(ob_auto_camera)
ob_auto_camera.location = (0.185045, -0.222054, 0.170536)
ob_auto_camera.rotation_euler = (1.09748, -7.21219e-08, 0.694738)
scene.camera = ob_auto_camera
light_auto_sun = bpy.data.lights.new('AutoSun', 'SUN')
light_auto_sun.energy = 3.0
light_auto_sun.angle = 0.0523599
ob_auto_sun = bpy.data.objects.new('AutoSun', light_auto_sun)
scene.collection.objects.link(ob_auto_sun)
ob_auto_sun.rotation_euler = (0.872665, 0.174533, 0.523599)
bpy.context.view_layer.update()
